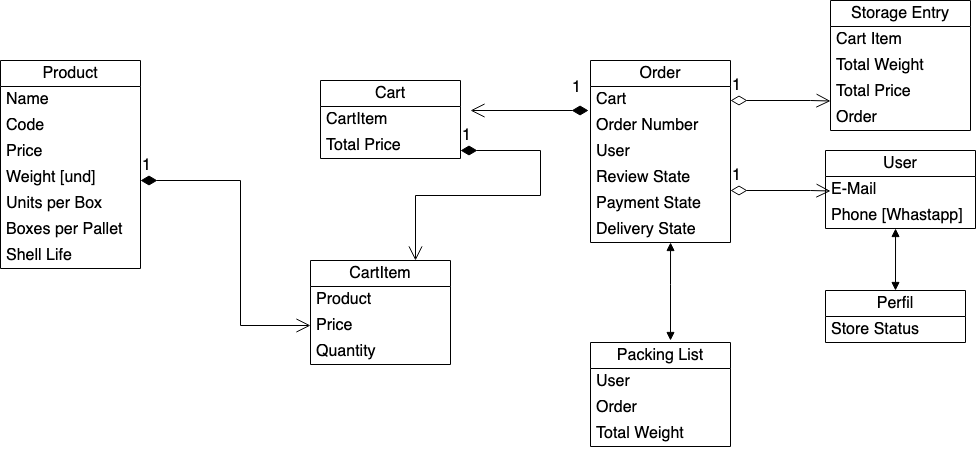

The diagram above was exported from draw.io. Its source (the exported page's mxGraphModel, read from the mxfile embedded in the PNG):
<mxGraphModel dx="2036" dy="660" grid="1" gridSize="10" guides="1" tooltips="1" connect="1" arrows="1" fold="1" page="1" pageScale="1" pageWidth="850" pageHeight="1100" math="0" shadow="0">
  <root>
    <mxCell id="0" />
    <mxCell id="1" parent="0" />
    <mxCell id="ufk87gchy8EaRJGP1gYz-62" value="Product" style="swimlane;fontStyle=0;childLayout=stackLayout;horizontal=1;startSize=26;fillColor=none;horizontalStack=0;resizeParent=1;resizeParentMax=0;resizeLast=0;collapsible=1;marginBottom=0;" parent="1" vertex="1">
      <mxGeometry x="-110" y="80" width="140" height="208" as="geometry" />
    </mxCell>
    <mxCell id="ufk87gchy8EaRJGP1gYz-67" value="Name" style="text;strokeColor=none;fillColor=none;align=left;verticalAlign=top;spacingLeft=4;spacingRight=4;overflow=hidden;rotatable=0;points=[[0,0.5],[1,0.5]];portConstraint=eastwest;" parent="ufk87gchy8EaRJGP1gYz-62" vertex="1">
      <mxGeometry y="26" width="140" height="26" as="geometry" />
    </mxCell>
    <mxCell id="ufk87gchy8EaRJGP1gYz-63" value="Code" style="text;strokeColor=none;fillColor=none;align=left;verticalAlign=top;spacingLeft=4;spacingRight=4;overflow=hidden;rotatable=0;points=[[0,0.5],[1,0.5]];portConstraint=eastwest;" parent="ufk87gchy8EaRJGP1gYz-62" vertex="1">
      <mxGeometry y="52" width="140" height="26" as="geometry" />
    </mxCell>
    <mxCell id="ufk87gchy8EaRJGP1gYz-68" value="Price" style="text;strokeColor=none;fillColor=none;align=left;verticalAlign=top;spacingLeft=4;spacingRight=4;overflow=hidden;rotatable=0;points=[[0,0.5],[1,0.5]];portConstraint=eastwest;" parent="ufk87gchy8EaRJGP1gYz-62" vertex="1">
      <mxGeometry y="78" width="140" height="26" as="geometry" />
    </mxCell>
    <mxCell id="ufk87gchy8EaRJGP1gYz-64" value="Weight [und]" style="text;strokeColor=none;fillColor=none;align=left;verticalAlign=top;spacingLeft=4;spacingRight=4;overflow=hidden;rotatable=0;points=[[0,0.5],[1,0.5]];portConstraint=eastwest;" parent="ufk87gchy8EaRJGP1gYz-62" vertex="1">
      <mxGeometry y="104" width="140" height="26" as="geometry" />
    </mxCell>
    <object label="Units per Box&#10;" placeholders="1" adafds="Price&#10;" id="ufk87gchy8EaRJGP1gYz-65">
      <mxCell style="text;strokeColor=none;fillColor=none;align=left;verticalAlign=top;spacingLeft=4;spacingRight=4;overflow=hidden;rotatable=0;points=[[0,0.5],[1,0.5]];portConstraint=eastwest;" parent="ufk87gchy8EaRJGP1gYz-62" vertex="1">
        <mxGeometry y="130" width="140" height="26" as="geometry" />
      </mxCell>
    </object>
    <mxCell id="ufk87gchy8EaRJGP1gYz-72" value="Boxes per Pallet" style="text;strokeColor=none;fillColor=none;align=left;verticalAlign=top;spacingLeft=4;spacingRight=4;overflow=hidden;rotatable=0;points=[[0,0.5],[1,0.5]];portConstraint=eastwest;" parent="ufk87gchy8EaRJGP1gYz-62" vertex="1">
      <mxGeometry y="156" width="140" height="26" as="geometry" />
    </mxCell>
    <mxCell id="ufk87gchy8EaRJGP1gYz-71" value="Shell Life" style="text;strokeColor=none;fillColor=none;align=left;verticalAlign=top;spacingLeft=4;spacingRight=4;overflow=hidden;rotatable=0;points=[[0,0.5],[1,0.5]];portConstraint=eastwest;" parent="ufk87gchy8EaRJGP1gYz-62" vertex="1">
      <mxGeometry y="182" width="140" height="26" as="geometry" />
    </mxCell>
    <mxCell id="ufk87gchy8EaRJGP1gYz-73" value="Cart" style="swimlane;fontStyle=0;childLayout=stackLayout;horizontal=1;startSize=26;fillColor=none;horizontalStack=0;resizeParent=1;resizeParentMax=0;resizeLast=0;collapsible=1;marginBottom=0;" parent="1" vertex="1">
      <mxGeometry x="210" y="100" width="140" height="78" as="geometry" />
    </mxCell>
    <mxCell id="ufk87gchy8EaRJGP1gYz-74" value="CartItem" style="text;strokeColor=none;fillColor=none;align=left;verticalAlign=top;spacingLeft=4;spacingRight=4;overflow=hidden;rotatable=0;points=[[0,0.5],[1,0.5]];portConstraint=eastwest;" parent="ufk87gchy8EaRJGP1gYz-73" vertex="1">
      <mxGeometry y="26" width="140" height="26" as="geometry" />
    </mxCell>
    <mxCell id="ufk87gchy8EaRJGP1gYz-76" value="Total Price" style="text;strokeColor=none;fillColor=none;align=left;verticalAlign=top;spacingLeft=4;spacingRight=4;overflow=hidden;rotatable=0;points=[[0,0.5],[1,0.5]];portConstraint=eastwest;" parent="ufk87gchy8EaRJGP1gYz-73" vertex="1">
      <mxGeometry y="52" width="140" height="26" as="geometry" />
    </mxCell>
    <mxCell id="ufk87gchy8EaRJGP1gYz-81" value="CartItem" style="swimlane;fontStyle=0;childLayout=stackLayout;horizontal=1;startSize=26;fillColor=none;horizontalStack=0;resizeParent=1;resizeParentMax=0;resizeLast=0;collapsible=1;marginBottom=0;" parent="1" vertex="1">
      <mxGeometry x="200" y="280" width="140" height="104" as="geometry" />
    </mxCell>
    <mxCell id="ufk87gchy8EaRJGP1gYz-82" value="Product" style="text;strokeColor=none;fillColor=none;align=left;verticalAlign=top;spacingLeft=4;spacingRight=4;overflow=hidden;rotatable=0;points=[[0,0.5],[1,0.5]];portConstraint=eastwest;" parent="ufk87gchy8EaRJGP1gYz-81" vertex="1">
      <mxGeometry y="26" width="140" height="26" as="geometry" />
    </mxCell>
    <mxCell id="ufk87gchy8EaRJGP1gYz-83" value="Price" style="text;strokeColor=none;fillColor=none;align=left;verticalAlign=top;spacingLeft=4;spacingRight=4;overflow=hidden;rotatable=0;points=[[0,0.5],[1,0.5]];portConstraint=eastwest;" parent="ufk87gchy8EaRJGP1gYz-81" vertex="1">
      <mxGeometry y="52" width="140" height="26" as="geometry" />
    </mxCell>
    <mxCell id="ufk87gchy8EaRJGP1gYz-84" value="Quantity" style="text;strokeColor=none;fillColor=none;align=left;verticalAlign=top;spacingLeft=4;spacingRight=4;overflow=hidden;rotatable=0;points=[[0,0.5],[1,0.5]];portConstraint=eastwest;" parent="ufk87gchy8EaRJGP1gYz-81" vertex="1">
      <mxGeometry y="78" width="140" height="26" as="geometry" />
    </mxCell>
    <mxCell id="ufk87gchy8EaRJGP1gYz-89" value="User" style="swimlane;fontStyle=0;childLayout=stackLayout;horizontal=1;startSize=26;fillColor=none;horizontalStack=0;resizeParent=1;resizeParentMax=0;resizeLast=0;collapsible=1;marginBottom=0;" parent="1" vertex="1">
      <mxGeometry x="715" y="170" width="150" height="78" as="geometry" />
    </mxCell>
    <mxCell id="ufk87gchy8EaRJGP1gYz-90" value="E-Mail" style="text;strokeColor=none;fillColor=none;align=left;verticalAlign=top;spacingLeft=4;spacingRight=4;overflow=hidden;rotatable=0;points=[[0,0.5],[1,0.5]];portConstraint=eastwest;" parent="ufk87gchy8EaRJGP1gYz-89" vertex="1">
      <mxGeometry y="26" width="150" height="26" as="geometry" />
    </mxCell>
    <mxCell id="ufk87gchy8EaRJGP1gYz-96" value="Phone [Whastapp]" style="text;strokeColor=none;fillColor=none;align=left;verticalAlign=top;spacingLeft=4;spacingRight=4;overflow=hidden;rotatable=0;points=[[0,0.5],[1,0.5]];portConstraint=eastwest;" parent="ufk87gchy8EaRJGP1gYz-89" vertex="1">
      <mxGeometry y="52" width="150" height="26" as="geometry" />
    </mxCell>
    <mxCell id="ufk87gchy8EaRJGP1gYz-97" value="Perfil" style="swimlane;fontStyle=0;childLayout=stackLayout;horizontal=1;startSize=26;fillColor=none;horizontalStack=0;resizeParent=1;resizeParentMax=0;resizeLast=0;collapsible=1;marginBottom=0;" parent="1" vertex="1">
      <mxGeometry x="715" y="310" width="140" height="52" as="geometry" />
    </mxCell>
    <mxCell id="ufk87gchy8EaRJGP1gYz-104" value="Store Status" style="text;strokeColor=none;fillColor=none;align=left;verticalAlign=top;spacingLeft=4;spacingRight=4;overflow=hidden;rotatable=0;points=[[0,0.5],[1,0.5]];portConstraint=eastwest;" parent="ufk87gchy8EaRJGP1gYz-97" vertex="1">
      <mxGeometry y="26" width="140" height="26" as="geometry" />
    </mxCell>
    <mxCell id="ufk87gchy8EaRJGP1gYz-105" value="Order" style="swimlane;fontStyle=0;childLayout=stackLayout;horizontal=1;startSize=26;fillColor=none;horizontalStack=0;resizeParent=1;resizeParentMax=0;resizeLast=0;collapsible=1;marginBottom=0;" parent="1" vertex="1">
      <mxGeometry x="480" y="80" width="140" height="182" as="geometry" />
    </mxCell>
    <mxCell id="ufk87gchy8EaRJGP1gYz-106" value="Cart&#10;" style="text;strokeColor=none;fillColor=none;align=left;verticalAlign=top;spacingLeft=4;spacingRight=4;overflow=hidden;rotatable=0;points=[[0,0.5],[1,0.5]];portConstraint=eastwest;" parent="ufk87gchy8EaRJGP1gYz-105" vertex="1">
      <mxGeometry y="26" width="140" height="26" as="geometry" />
    </mxCell>
    <mxCell id="ufk87gchy8EaRJGP1gYz-107" value="Order Number" style="text;strokeColor=none;fillColor=none;align=left;verticalAlign=top;spacingLeft=4;spacingRight=4;overflow=hidden;rotatable=0;points=[[0,0.5],[1,0.5]];portConstraint=eastwest;" parent="ufk87gchy8EaRJGP1gYz-105" vertex="1">
      <mxGeometry y="52" width="140" height="26" as="geometry" />
    </mxCell>
    <mxCell id="ufk87gchy8EaRJGP1gYz-108" value="User" style="text;strokeColor=none;fillColor=none;align=left;verticalAlign=top;spacingLeft=4;spacingRight=4;overflow=hidden;rotatable=0;points=[[0,0.5],[1,0.5]];portConstraint=eastwest;" parent="ufk87gchy8EaRJGP1gYz-105" vertex="1">
      <mxGeometry y="78" width="140" height="26" as="geometry" />
    </mxCell>
    <mxCell id="ufk87gchy8EaRJGP1gYz-109" value="Review State" style="text;strokeColor=none;fillColor=none;align=left;verticalAlign=top;spacingLeft=4;spacingRight=4;overflow=hidden;rotatable=0;points=[[0,0.5],[1,0.5]];portConstraint=eastwest;" parent="ufk87gchy8EaRJGP1gYz-105" vertex="1">
      <mxGeometry y="104" width="140" height="26" as="geometry" />
    </mxCell>
    <object label="Payment State" placeholders="1" adafds="Price&#10;" id="ufk87gchy8EaRJGP1gYz-110">
      <mxCell style="text;strokeColor=none;fillColor=none;align=left;verticalAlign=top;spacingLeft=4;spacingRight=4;overflow=hidden;rotatable=0;points=[[0,0.5],[1,0.5]];portConstraint=eastwest;" parent="ufk87gchy8EaRJGP1gYz-105" vertex="1">
        <mxGeometry y="130" width="140" height="26" as="geometry" />
      </mxCell>
    </object>
    <mxCell id="ufk87gchy8EaRJGP1gYz-111" value="Delivery State" style="text;strokeColor=none;fillColor=none;align=left;verticalAlign=top;spacingLeft=4;spacingRight=4;overflow=hidden;rotatable=0;points=[[0,0.5],[1,0.5]];portConstraint=eastwest;" parent="ufk87gchy8EaRJGP1gYz-105" vertex="1">
      <mxGeometry y="156" width="140" height="26" as="geometry" />
    </mxCell>
    <mxCell id="ufk87gchy8EaRJGP1gYz-114" value="1" style="endArrow=open;html=1;endSize=12;startArrow=diamondThin;startSize=14;startFill=1;edgeStyle=orthogonalEdgeStyle;align=left;verticalAlign=bottom;rounded=0;entryX=0;entryY=0.5;entryDx=0;entryDy=0;" parent="1" target="ufk87gchy8EaRJGP1gYz-83" edge="1">
      <mxGeometry x="-1" y="3" relative="1" as="geometry">
        <mxPoint x="30" y="200" as="sourcePoint" />
        <mxPoint x="260" y="200" as="targetPoint" />
        <Array as="points">
          <mxPoint x="130" y="200" />
          <mxPoint x="130" y="345" />
        </Array>
      </mxGeometry>
    </mxCell>
    <mxCell id="ufk87gchy8EaRJGP1gYz-116" value="1" style="endArrow=open;html=1;endSize=12;startArrow=diamondThin;startSize=14;startFill=1;edgeStyle=orthogonalEdgeStyle;align=left;verticalAlign=bottom;rounded=0;entryX=0.75;entryY=0;entryDx=0;entryDy=0;" parent="1" target="ufk87gchy8EaRJGP1gYz-81" edge="1">
      <mxGeometry x="-1" y="3" relative="1" as="geometry">
        <mxPoint x="350" y="170" as="sourcePoint" />
        <mxPoint x="410" y="250" as="targetPoint" />
        <Array as="points">
          <mxPoint x="430" y="170" />
          <mxPoint x="430" y="215" />
          <mxPoint x="305" y="215" />
        </Array>
      </mxGeometry>
    </mxCell>
    <mxCell id="ufk87gchy8EaRJGP1gYz-117" value="1" style="endArrow=open;html=1;endSize=12;startArrow=diamondThin;startSize=14;startFill=0;edgeStyle=orthogonalEdgeStyle;align=left;verticalAlign=bottom;rounded=0;" parent="1" edge="1">
      <mxGeometry x="-1" y="3" relative="1" as="geometry">
        <mxPoint x="620" y="210" as="sourcePoint" />
        <mxPoint x="720" y="210.5" as="targetPoint" />
        <Array as="points">
          <mxPoint x="700" y="210.5" />
          <mxPoint x="700" y="210.5" />
        </Array>
      </mxGeometry>
    </mxCell>
    <mxCell id="ufk87gchy8EaRJGP1gYz-119" value="" style="endArrow=block;startArrow=block;endFill=1;startFill=1;html=1;rounded=0;exitX=0.5;exitY=0;exitDx=0;exitDy=0;entryX=0.467;entryY=1;entryDx=0;entryDy=0;entryPerimeter=0;" parent="1" source="ufk87gchy8EaRJGP1gYz-97" target="ufk87gchy8EaRJGP1gYz-96" edge="1">
      <mxGeometry width="160" relative="1" as="geometry">
        <mxPoint x="715" y="410" as="sourcePoint" />
        <mxPoint x="790" y="250" as="targetPoint" />
      </mxGeometry>
    </mxCell>
    <mxCell id="ufk87gchy8EaRJGP1gYz-120" value="1" style="endArrow=open;html=1;endSize=12;startArrow=diamondThin;startSize=14;startFill=1;edgeStyle=orthogonalEdgeStyle;align=left;verticalAlign=bottom;rounded=0;exitX=-0.014;exitY=0.923;exitDx=0;exitDy=0;exitPerimeter=0;" parent="1" source="ufk87gchy8EaRJGP1gYz-106" edge="1">
      <mxGeometry x="-0.6943" y="-11" relative="1" as="geometry">
        <mxPoint x="460" y="130" as="sourcePoint" />
        <mxPoint x="360" y="130" as="targetPoint" />
        <mxPoint as="offset" />
      </mxGeometry>
    </mxCell>
    <mxCell id="ufk87gchy8EaRJGP1gYz-121" value="Packing List" style="swimlane;fontStyle=0;childLayout=stackLayout;horizontal=1;startSize=26;fillColor=none;horizontalStack=0;resizeParent=1;resizeParentMax=0;resizeLast=0;collapsible=1;marginBottom=0;" parent="1" vertex="1">
      <mxGeometry x="480" y="362" width="140" height="104" as="geometry" />
    </mxCell>
    <mxCell id="ufk87gchy8EaRJGP1gYz-123" value="User" style="text;strokeColor=none;fillColor=none;align=left;verticalAlign=top;spacingLeft=4;spacingRight=4;overflow=hidden;rotatable=0;points=[[0,0.5],[1,0.5]];portConstraint=eastwest;" parent="ufk87gchy8EaRJGP1gYz-121" vertex="1">
      <mxGeometry y="26" width="140" height="26" as="geometry" />
    </mxCell>
    <mxCell id="ufk87gchy8EaRJGP1gYz-128" value="Order" style="text;strokeColor=none;fillColor=none;align=left;verticalAlign=top;spacingLeft=4;spacingRight=4;overflow=hidden;rotatable=0;points=[[0,0.5],[1,0.5]];portConstraint=eastwest;" parent="ufk87gchy8EaRJGP1gYz-121" vertex="1">
      <mxGeometry y="52" width="140" height="26" as="geometry" />
    </mxCell>
    <mxCell id="ufk87gchy8EaRJGP1gYz-125" value="Total Weight" style="text;strokeColor=none;fillColor=none;align=left;verticalAlign=top;spacingLeft=4;spacingRight=4;overflow=hidden;rotatable=0;points=[[0,0.5],[1,0.5]];portConstraint=eastwest;" parent="ufk87gchy8EaRJGP1gYz-121" vertex="1">
      <mxGeometry y="78" width="140" height="26" as="geometry" />
    </mxCell>
    <mxCell id="ufk87gchy8EaRJGP1gYz-129" value="Storage Entry" style="swimlane;fontStyle=0;childLayout=stackLayout;horizontal=1;startSize=26;fillColor=none;horizontalStack=0;resizeParent=1;resizeParentMax=0;resizeLast=0;collapsible=1;marginBottom=0;" parent="1" vertex="1">
      <mxGeometry x="720" y="20" width="140" height="130" as="geometry" />
    </mxCell>
    <mxCell id="ufk87gchy8EaRJGP1gYz-130" value="Cart Item" style="text;strokeColor=none;fillColor=none;align=left;verticalAlign=top;spacingLeft=4;spacingRight=4;overflow=hidden;rotatable=0;points=[[0,0.5],[1,0.5]];portConstraint=eastwest;" parent="ufk87gchy8EaRJGP1gYz-129" vertex="1">
      <mxGeometry y="26" width="140" height="26" as="geometry" />
    </mxCell>
    <mxCell id="ufk87gchy8EaRJGP1gYz-133" value="Total Weight" style="text;strokeColor=none;fillColor=none;align=left;verticalAlign=top;spacingLeft=4;spacingRight=4;overflow=hidden;rotatable=0;points=[[0,0.5],[1,0.5]];portConstraint=eastwest;" parent="ufk87gchy8EaRJGP1gYz-129" vertex="1">
      <mxGeometry y="52" width="140" height="26" as="geometry" />
    </mxCell>
    <mxCell id="ufk87gchy8EaRJGP1gYz-134" value="Total Price" style="text;strokeColor=none;fillColor=none;align=left;verticalAlign=top;spacingLeft=4;spacingRight=4;overflow=hidden;rotatable=0;points=[[0,0.5],[1,0.5]];portConstraint=eastwest;" parent="ufk87gchy8EaRJGP1gYz-129" vertex="1">
      <mxGeometry y="78" width="140" height="26" as="geometry" />
    </mxCell>
    <mxCell id="ufk87gchy8EaRJGP1gYz-131" value="Order" style="text;strokeColor=none;fillColor=none;align=left;verticalAlign=top;spacingLeft=4;spacingRight=4;overflow=hidden;rotatable=0;points=[[0,0.5],[1,0.5]];portConstraint=eastwest;" parent="ufk87gchy8EaRJGP1gYz-129" vertex="1">
      <mxGeometry y="104" width="140" height="26" as="geometry" />
    </mxCell>
    <mxCell id="ufk87gchy8EaRJGP1gYz-137" value="" style="endArrow=block;startArrow=block;endFill=1;startFill=1;html=1;rounded=0;entryX=0.467;entryY=1;entryDx=0;entryDy=0;entryPerimeter=0;" parent="1" edge="1">
      <mxGeometry width="160" relative="1" as="geometry">
        <mxPoint x="560" y="360" as="sourcePoint" />
        <mxPoint x="560.0500000000002" y="262" as="targetPoint" />
        <Array as="points">
          <mxPoint x="560" y="304" />
        </Array>
      </mxGeometry>
    </mxCell>
    <mxCell id="ufk87gchy8EaRJGP1gYz-139" value="1" style="endArrow=open;html=1;endSize=12;startArrow=diamondThin;startSize=14;startFill=0;edgeStyle=orthogonalEdgeStyle;align=left;verticalAlign=bottom;rounded=0;" parent="1" edge="1">
      <mxGeometry x="-1" y="3" relative="1" as="geometry">
        <mxPoint x="620" y="120" as="sourcePoint" />
        <mxPoint x="720" y="120.5" as="targetPoint" />
        <Array as="points">
          <mxPoint x="700" y="120.5" />
          <mxPoint x="700" y="120.5" />
        </Array>
      </mxGeometry>
    </mxCell>
  </root>
</mxGraphModel>